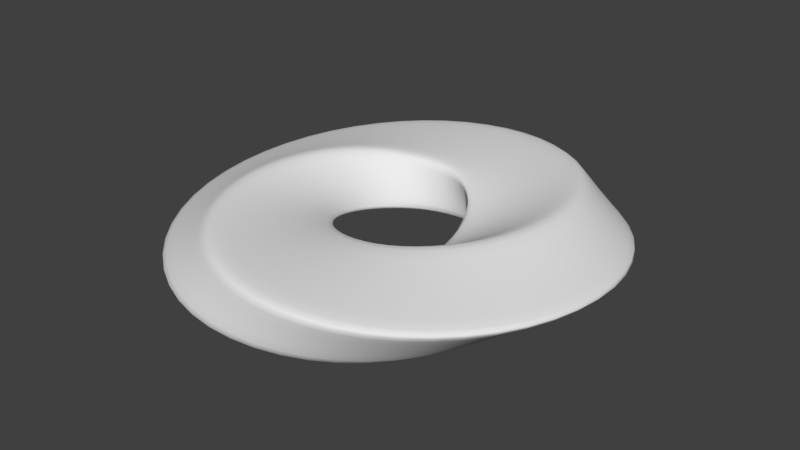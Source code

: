# Source: mobiusstripe.blend  (saved by Blender 2.93.20; exported with 4.5.12 LTS)
import bpy
from mathutils import Matrix  # noqa: F401  (used for matrix-valued properties, if any)

bpy.ops.wm.read_factory_settings(use_empty=True)
scene = bpy.context.scene
scene.name = 'Scene'

# ---- collections
col_collection_1 = bpy.data.collections.new('Collection 1'); scene.collection.children.link(col_collection_1)

# ---- materials (node trees are filled in below, after node groups)
mat_material = bpy.data.materials.new('Material')
mat_material.alpha_threshold = 0.0
mat_material.roughness = 0.5
mat_material.line_color = (0.0, 0.0, 0.0, 1.0)

# ---- material node trees

# ---- world
world_world = bpy.data.worlds.new('World'); scene.world = world_world
world_world.color = (0.05088, 0.05088, 0.05088)
world_world.use_sun_shadow = False
world_world.sun_shadow_jitter_overblur = 0.0
world_world.cycles.sampling_method = 'MANUAL'

# ---- meshes
me_cube = bpy.data.meshes.new('Cube')
me_cube.from_pydata([(-0.01112, 3.508, 5.0), (-0.01077, 3.469, 5.039), (-0.02823, 5.469, 5.038), (-0.02789, 5.43, 5.0), (-0.02786, 5.427, 7.0), (-0.02822, 5.469, 6.913), (-0.01077, 3.469, 6.983), (-0.01108, 3.504, 7.0), (-0.5341, 3.234, 5.156), (-0.549, 3.262, 5.114), (-0.7913, 2.774, 5.458), (-0.8044, 2.782, 5.411), (-0.8576, 2.334, 5.795), (-0.8574, 2.334, 5.746), (-0.8015, 1.927, 6.146), (-0.786, 1.933, 6.099), (-0.6239, 1.527, 6.488), (-0.6021, 1.552, 6.445), (-0.2655, 1.154, 6.796), (-0.2537, 1.202, 6.762), (0.3233, 0.9191, 7.051), (0.308, 0.9812, 7.029), (1.093, 0.9956, 7.235), (1.043, 1.052, 7.231), (1.853, 1.524, 7.338), (1.778, 1.553, 7.354), (2.314, 2.504, 7.354), (2.236, 2.495, 7.392), (2.204, 3.736, 7.285), (2.145, 3.696, 7.342), (1.402, 4.858, 7.134), (1.374, 4.806, 7.209), (-1.451, 4.95, 4.899), (-1.471, 4.987, 4.932), (-2.298, 3.8, 4.722), (-2.335, 3.826, 4.744), (-2.43, 2.518, 4.624), (-2.476, 2.523, 4.636), (-1.959, 1.484, 4.612), (-2.001, 1.468, 4.613), (-1.162, 0.9174, 4.688), (-1.189, 0.8871, 4.679), (-0.3447, 0.8319, 4.848), (-0.3527, 0.7995, 4.83), (0.2819, 1.087, 5.08), (0.2878, 1.063, 5.056), (0.6516, 1.496, 5.372), (0.6614, 1.485, 5.344), (0.8106, 1.924, 5.705), (0.8149, 1.922, 5.674), (0.8331, 2.332, 6.057), (0.8276, 2.331, 6.026), (0.7434, 2.741, 6.405), (0.7303, 2.732, 6.376), (0.4932, 3.157, 6.726), (0.4809, 3.134, 6.702), (-1.569, 5.172, 6.797), (-1.553, 5.141, 6.887), (-2.888, 4.202, 6.499), (-2.877, 4.194, 6.595), (-3.557, 2.649, 6.17), (-3.563, 2.65, 6.266), (-3.347, 0.9523, 5.831), (-3.371, 0.9431, 5.922), (-2.317, -0.392, 5.501), (-2.346, -0.4243, 5.582), (-0.7977, -1.012, 5.201), (-0.8113, -1.067, 5.269), (0.743, -0.7887, 4.949), (0.759, -0.8538, 5.002), (1.871, 0.1139, 4.761), (1.919, 0.05932, 4.797), (2.338, 1.339, 4.65), (2.408, 1.312, 4.668), (2.147, 2.485, 4.622), (2.218, 2.493, 4.622), (1.505, 3.26, 4.68), (1.558, 3.296, 4.665), (0.7095, 3.562, 4.822), (0.7347, 3.609, 4.793), (-0.6551, 3.46, 7.101), (-0.6363, 3.425, 7.088), (-1.402, 3.189, 7.276), (-1.363, 3.163, 7.273), (-2.021, 2.47, 7.367), (-1.972, 2.464, 7.378), (-2.227, 1.381, 7.372), (-2.181, 1.399, 7.395), (-1.802, 0.1925, 7.289), (-1.773, 0.2255, 7.324), (-0.7231, -0.7079, 7.126), (-0.7144, -0.6726, 7.171), (0.7842, -0.9565, 6.891), (0.7779, -0.931, 6.944), (2.299, -0.3716, 6.601), (2.29, -0.3607, 6.659), (3.35, 0.9512, 6.273), (3.348, 0.952, 6.333), (3.589, 2.653, 5.928), (3.599, 2.654, 5.986), (2.937, 4.236, 5.587), (2.955, 4.248, 5.641), (1.608, 5.244, 5.271), (1.623, 5.271, 5.318)], [], [(4, 57, 80, 7), (5, 30, 103, 2), (8, 1, 6, 81), (0, 9, 32, 3), (2, 33, 56, 5), (33, 35, 58, 56), (29, 31, 54, 52), (27, 29, 52, 50), (25, 27, 50, 48), (23, 25, 48, 46), (21, 23, 46, 44), (19, 21, 44, 42), (17, 19, 42, 40), (15, 17, 40, 38), (13, 15, 38, 36), (11, 13, 36, 34), (9, 11, 34, 32), (59, 61, 84, 82), (61, 63, 86, 84), (63, 65, 88, 86), (65, 67, 90, 88), (67, 69, 92, 90), (69, 71, 94, 92), (71, 73, 96, 94), (73, 75, 98, 96), (75, 77, 100, 98), (77, 79, 102, 100), (31, 4, 7, 54), (35, 37, 60, 58), (37, 39, 62, 60), (39, 41, 64, 62), (41, 43, 66, 64), (43, 45, 68, 66), (45, 47, 70, 68), (47, 49, 72, 70), (49, 51, 74, 72), (51, 53, 76, 74), (53, 55, 78, 76), (57, 59, 82, 80), (55, 6, 1, 78), (10, 8, 81, 83), (12, 10, 83, 85), (14, 12, 85, 87), (16, 14, 87, 89), (18, 16, 89, 91), (20, 18, 91, 93), (22, 20, 93, 95), (24, 22, 95, 97), (26, 24, 97, 99), (28, 26, 99, 101), (30, 28, 101, 103), (1, 8, 9, 0), (8, 10, 11, 9), (10, 12, 13, 11), (12, 14, 15, 13), (14, 16, 17, 15), (16, 18, 19, 17), (18, 20, 21, 19), (20, 22, 23, 21), (22, 24, 25, 23), (24, 26, 27, 25), (26, 28, 29, 27), (28, 30, 31, 29), (3, 32, 33, 2), (32, 34, 35, 33), (34, 36, 37, 35), (36, 38, 39, 37), (38, 40, 41, 39), (40, 42, 43, 41), (42, 44, 45, 43), (44, 46, 47, 45), (46, 48, 49, 47), (48, 50, 51, 49), (50, 52, 53, 51), (52, 54, 55, 53), (5, 56, 57, 4), (56, 58, 59, 57), (58, 60, 61, 59), (60, 62, 63, 61), (62, 64, 65, 63), (64, 66, 67, 65), (66, 68, 69, 67), (68, 70, 71, 69), (70, 72, 73, 71), (72, 74, 75, 73), (74, 76, 77, 75), (76, 78, 79, 77), (7, 80, 81, 6), (80, 82, 83, 81), (82, 84, 85, 83), (84, 86, 87, 85), (86, 88, 89, 87), (88, 90, 91, 89), (90, 92, 93, 91), (92, 94, 95, 93), (94, 96, 97, 95), (96, 98, 99, 97), (98, 100, 101, 99), (100, 102, 103, 101), (30, 5, 4, 31), (54, 7, 6, 55), (78, 1, 0, 79), (102, 3, 2, 103), (79, 0, 3, 102)])
me_cube.polygons.foreach_set('use_smooth', [True] * 104)
me_cube.materials.append(mat_material)
me_cube.use_remesh_preserve_volume = False
me_cube.use_remesh_preserve_attributes = False
me_cube.use_mirror_vertex_groups = False
me_cube.update()

# ---- objects
ob_cube = bpy.data.objects.new('Cube', me_cube)

# ---- transforms, parenting, visibility, modifiers, constraints
ob_cube.location = (0.0, 0.0, 0.0)
ob_cube.scale = (2.263, 2.477, 0.9899)
ob_cube.lock_rotations_4d = False
ob_cube.empty_display_type = 'ARROWS'
ob_cube.lineart.crease_threshold = 0.0
_m = ob_cube.modifiers.new('Subsurf', 'SUBSURF')
_m.uv_smooth = 'PRESERVE_CORNERS'
_m.quality = 2
_m.levels = 3
_m.show_only_control_edges = False

# ---- collection membership
col_collection_1.objects.link(ob_cube)

# ---- scene / render settings (as saved in the file)
scene.frame_start = 1; scene.frame_end = 250; scene.frame_set(1)
scene.render.engine = 'CYCLES'
scene.render.resolution_percentage = 50
scene.render.dither_intensity = 0.0
scene.cycles.use_denoising = False
scene.cycles.samples = 128
scene.cycles.sampling_pattern = 'TABULATED_SOBOL'
scene.cycles.light_sampling_threshold = 0.0
scene.cycles.use_adaptive_sampling = False
scene.cycles.use_light_tree = False
scene.cycles.blur_glossy = 0.0
scene.cycles.sample_clamp_indirect = 0.0
scene.view_settings.view_transform = 'Standard'
bpy.context.view_layer.update()

# ---- added for rendering (the .blend has no active camera and no usable light): camera, sun
cam_auto = bpy.data.cameras.new('AutoCamera')
cam_auto.lens = 50.0
cam_auto.sensor_width = 36.0
cam_auto.clip_end = 1000.0
ob_auto_camera = bpy.data.objects.new('AutoCamera', cam_auto)
scene.collection.objects.link(ob_auto_camera)
ob_auto_camera.location = (21.3891, -20.1661, 23.0216)
ob_auto_camera.rotation_euler = (1.09748, -7.21219e-08, 0.694738)
scene.camera = ob_auto_camera
light_auto_sun = bpy.data.lights.new('AutoSun', 'SUN')
light_auto_sun.energy = 3.0
light_auto_sun.angle = 0.0523599
ob_auto_sun = bpy.data.objects.new('AutoSun', light_auto_sun)
scene.collection.objects.link(ob_auto_sun)
ob_auto_sun.rotation_euler = (0.872665, 0.174533, 0.523599)
bpy.context.view_layer.update()
